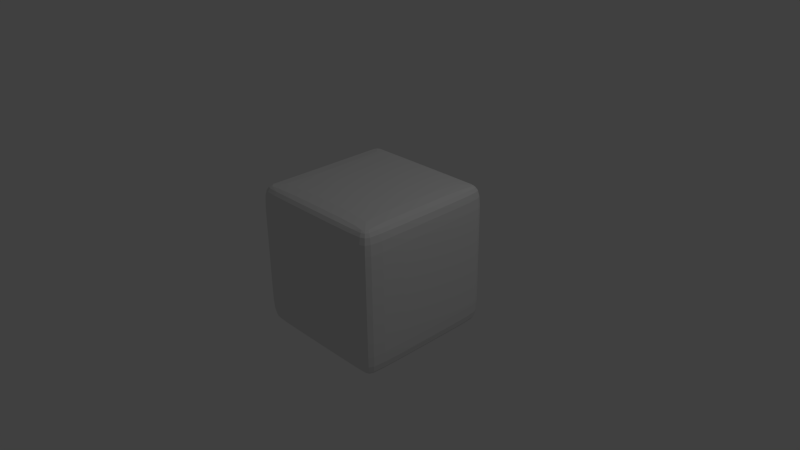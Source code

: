 # Source: obstacle.blend  (saved by Blender 2.75.0; exported with 4.5.12 LTS)
import bpy
from mathutils import Matrix  # noqa: F401  (used for matrix-valued properties, if any)

bpy.ops.wm.read_factory_settings(use_empty=True)
scene = bpy.context.scene
scene.name = 'Scene'

# ---- collections
col_collection_1 = bpy.data.collections.new('Collection 1'); scene.collection.children.link(col_collection_1)

# ---- materials (node trees are filled in below, after node groups)
mat_material = bpy.data.materials.new('Material')
mat_material.alpha_threshold = 0.0
mat_material.use_transparent_shadow = False
mat_material.roughness = 0.5
mat_material.line_color = (0.0, 0.0, 0.0, 1.0)

# ---- material node trees

# ---- world
world_world = bpy.data.worlds.new('World'); scene.world = world_world
world_world.color = (0.05088, 0.05088, 0.05088)
world_world.use_sun_shadow = False
world_world.sun_shadow_jitter_overblur = 0.0
world_world.cycles.sampling_method = 'MANUAL'
world_world.cycles.sample_map_resolution = 256

# ---- cameras
cam_camera = bpy.data.cameras.new('Camera')
cam_camera.clip_end = 100.0
cam_camera.lens = 35.0
cam_camera.sensor_width = 32.0
cam_camera.sensor_height = 18.0
cam_camera.ortho_scale = 7.314
cam_camera.dof.focus_distance = 0.0
cam_camera.dof.aperture_fstop = 128.0

# ---- lights
light_lamp = bpy.data.lights.new('Lamp', 'POINT')
light_lamp.transmission_factor = 0.0
light_lamp.cutoff_distance = 30.0
light_lamp.energy = 100.0
light_lamp.shadow_buffer_clip_start = 1.001
light_lamp.shadow_soft_size = 0.1
light_lamp.shadow_maximum_resolution = 0.006
light_lamp.use_absolute_resolution = True
light_lamp.cycles.use_multiple_importance_sampling = False

# ---- meshes
me_cube = bpy.data.meshes.new('Cube')
me_cube.from_pydata([(0.913, 0.9167, 0.9547), (-0.913, 0.9167, 0.9547), (2.384e-07, 0.9421, 0.9535), (0.9602, 0.9691, 0.5), (-0.9602, 0.9691, 0.5), (-0.8328, 0.9421, 0.9535), (-0.9457, 0.8424, 0.9546), (0.9457, 0.8424, 0.9546), (0.8328, 0.9421, 0.9535), (2.384e-07, 1.0, 0.5), (5.96e-08, 0.8424, 1.0), (-1.0, 0.8424, 0.5), (-0.8328, 1.0, 0.5), (-0.8328, 0.8424, 1.0), (1.0, 0.8424, 0.5), (0.8328, 1.0, 0.5), (0.8328, 0.8424, 1.0), (0.9602, 0.9691, 0.8655), (-0.9602, 0.9691, 0.8655), (2.384e-07, 1.0, 0.8655), (-1.0, 0.8424, 0.8655), (-0.8328, 1.0, 0.8655), (1.0, 0.8424, 0.8655), (0.8328, 1.0, 0.8655), (0.9602, 0.9691, 0.1622), (-0.9602, 0.9691, 0.1622), (2.384e-07, 1.0, 0.1622), (-1.0, 0.8424, 0.1622), (-0.8328, 1.0, 0.1622), (1.0, 0.8424, 0.1622), (0.8328, 1.0, 0.1622), (0.913, -0.9167, 0.9547), (-0.913, -0.9167, 0.9547), (0.9457, 0.0, 0.9546), (-0.9457, 0.0, 0.9546), (2.384e-07, -0.9421, 0.9535), (-1.192e-07, 0.0, 1.0), (0.9602, -0.9691, 0.5), (-0.9602, -0.9691, 0.5), (-0.8328, -0.9421, 0.9535), (-0.9457, -0.8424, 0.9546), (0.9457, -0.8424, 0.9546), (0.8328, 0.0, 1.0), (1.0, 0.0, 0.5), (-1.0, 0.0, 0.5), (0.8328, -0.9421, 0.9535), (-0.8328, 0.0, 1.0), (2.384e-07, -1.0, 0.5), (5.96e-08, -0.8424, 1.0), (-1.0, -0.8424, 0.5), (-0.8328, -1.0, 0.5), (-0.8328, -0.8424, 1.0), (1.0, -0.8424, 0.5), (0.8328, -1.0, 0.5), (0.8328, -0.8424, 1.0), (0.9602, -0.9691, 0.8655), (-0.9602, -0.9691, 0.8655), (2.384e-07, -1.0, 0.8655), (1.0, 0.0, 0.8655), (-1.0, 0.0, 0.8655), (-1.0, -0.8424, 0.8655), (-0.8328, -1.0, 0.8655), (1.0, -0.8424, 0.8655), (0.8328, -1.0, 0.8655), (1.0, 0.0, 0.1622), (-1.0, 0.0, 0.1622), (0.9602, -0.9691, 0.1622), (-0.9602, -0.9691, 0.1622), (2.384e-07, -1.0, 0.1622), (-1.0, -0.8424, 0.1622), (-0.8328, -1.0, 0.1622), (1.0, -0.8424, 0.1622), (0.8328, -1.0, 0.1622), (0.913, 0.9167, -0.9547), (-0.913, 0.9167, -0.9547), (0.9602, 0.9691, 0.0), (-0.9602, 0.9691, 0.0), (2.384e-07, 0.9421, -0.9535), (2.384e-07, 1.0, 0.0), (0.9602, 0.9691, -0.5), (-0.9602, 0.9691, -0.5), (-0.8328, 0.9421, -0.9535), (-0.9457, 0.8424, -0.9546), (-1.0, 0.8424, 0.0), (-0.8328, 1.0, 0.0), (0.9457, 0.8424, -0.9546), (1.0, 0.8424, 0.0), (0.8328, 0.9421, -0.9535), (0.8328, 1.0, 0.0), (2.384e-07, 1.0, -0.5), (5.96e-08, 0.8424, -1.0), (-1.0, 0.8424, -0.5), (-0.8328, 1.0, -0.5), (-0.8328, 0.8424, -1.0), (1.0, 0.8424, -0.5), (0.8328, 1.0, -0.5), (0.8328, 0.8424, -1.0), (0.9602, 0.9691, -0.8655), (-0.9602, 0.9691, -0.8655), (2.384e-07, 1.0, -0.8655), (-1.0, 0.8424, -0.8655), (-0.8328, 1.0, -0.8655), (1.0, 0.8424, -0.8655), (0.8328, 1.0, -0.8655), (0.9602, 0.9691, -0.1622), (-0.9602, 0.9691, -0.1622), (2.384e-07, 1.0, -0.1622), (-1.0, 0.8424, -0.1622), (-0.8328, 1.0, -0.1622), (1.0, 0.8424, -0.1622), (0.8328, 1.0, -0.1622), (0.913, -0.9167, -0.9547), (-0.913, -0.9167, -0.9547), (0.9602, -0.9691, 0.0), (-0.9602, -0.9691, 0.0), (0.9457, 0.0, -0.9546), (-0.9457, 0.0, -0.9546), (1.0, 0.0, 0.0), (-1.0, 0.0, 0.0001641), (2.384e-07, -0.9421, -0.9535), (2.384e-07, -1.0, 0.0), (-1.192e-07, 0.0, -1.0), (0.9602, -0.9691, -0.5), (-0.9602, -0.9691, -0.5), (-0.8328, -0.9421, -0.9535), (-0.9457, -0.8424, -0.9546), (-1.0, -0.8424, 0.0), (-0.8328, -1.0, 0.0), (0.9457, -0.8424, -0.9546), (1.0, -0.8424, 0.0), (0.8328, 0.0, -1.0), (1.0, 0.0, -0.5), (-1.0, 0.0, -0.5), (0.8328, -0.9421, -0.9535), (0.8328, -1.0, 0.0), (-0.8328, 0.0, -1.0), (2.384e-07, -1.0, -0.5), (5.96e-08, -0.8424, -1.0), (-1.0, -0.8424, -0.5), (-0.8328, -1.0, -0.5), (-0.8328, -0.8424, -1.0), (1.0, -0.8424, -0.5), (0.8328, -1.0, -0.5), (0.8328, -0.8424, -1.0), (0.9602, -0.9691, -0.8655), (-0.9602, -0.9691, -0.8655), (2.384e-07, -1.0, -0.8655), (1.0, 0.0, -0.8655), (-1.0, 0.0, -0.8655), (-1.0, -0.8424, -0.8655), (-0.8328, -1.0, -0.8655), (1.0, -0.8424, -0.8655), (0.8328, -1.0, -0.8655), (1.0, 0.0, -0.1622), (-1.0, 0.0, -0.1622), (0.9602, -0.9691, -0.1622), (-0.9602, -0.9691, -0.1622), (2.384e-07, -1.0, -0.1622), (-1.0, -0.8424, -0.1622), (-0.8328, -1.0, -0.1622), (1.0, -0.8424, -0.1622), (0.8328, -1.0, -0.1622)], [], [(20, 6, 1, 18), (28, 84, 76, 25), (13, 6, 34, 46), (22, 7, 33, 58), (30, 88, 78, 26), (16, 10, 36, 42), (27, 11, 4, 25), (65, 44, 11, 27), (59, 34, 6, 20), (21, 12, 4, 18), (19, 9, 12, 21), (26, 78, 84, 28), (10, 13, 46, 36), (2, 5, 13, 10), (5, 1, 13), (29, 14, 43, 64), (24, 3, 14, 29), (17, 0, 7, 22), (23, 15, 9, 19), (17, 3, 15, 23), (24, 75, 88, 30), (7, 16, 42, 33), (1, 6, 13), (8, 2, 10, 16), (11, 20, 18, 4), (14, 22, 58, 43), (44, 59, 20, 11), (5, 21, 18, 1), (2, 19, 21, 5), (3, 17, 22, 14), (8, 23, 19, 2), (0, 17, 23, 8), (12, 28, 25, 4), (15, 30, 26, 9), (83, 27, 25, 76), (118, 65, 27, 83), (9, 26, 28, 12), (86, 29, 64, 117), (75, 24, 29, 86), (3, 24, 30, 15), (7, 0, 16), (8, 16, 0), (60, 56, 32, 40), (70, 67, 114, 127), (51, 46, 34, 40), (62, 58, 33, 41), (72, 68, 120, 134), (54, 42, 36, 48), (69, 67, 38, 49), (65, 69, 49, 44), (59, 60, 40, 34), (61, 56, 38, 50), (57, 61, 50, 47), (68, 70, 127, 120), (48, 36, 46, 51), (35, 48, 51, 39), (39, 51, 32), (71, 64, 43, 52), (66, 71, 52, 37), (55, 62, 41, 31), (63, 57, 47, 53), (55, 63, 53, 37), (66, 72, 134, 113), (41, 33, 42, 54), (32, 51, 40), (45, 54, 48, 35), (49, 38, 56, 60), (52, 43, 58, 62), (44, 49, 60, 59), (39, 32, 56, 61), (35, 39, 61, 57), (37, 52, 62, 55), (45, 35, 57, 63), (31, 45, 63, 55), (50, 38, 67, 70), (53, 47, 68, 72), (126, 114, 67, 69), (118, 126, 69, 65), (47, 50, 70, 68), (129, 117, 64, 71), (113, 129, 71, 66), (37, 53, 72, 66), (41, 54, 31), (45, 31, 54), (100, 98, 74, 82), (108, 105, 76, 84), (93, 135, 116, 82), (102, 147, 115, 85), (110, 106, 78, 88), (96, 130, 121, 90), (107, 105, 80, 91), (154, 107, 91, 132), (148, 100, 82, 116), (101, 98, 80, 92), (99, 101, 92, 89), (106, 108, 84, 78), (90, 121, 135, 93), (77, 90, 93, 81), (81, 93, 74), (109, 153, 131, 94), (104, 109, 94, 79), (97, 102, 85, 73), (103, 99, 89, 95), (97, 103, 95, 79), (104, 110, 88, 75), (85, 115, 130, 96), (74, 93, 82), (87, 96, 90, 77), (91, 80, 98, 100), (94, 131, 147, 102), (132, 91, 100, 148), (81, 74, 98, 101), (77, 81, 101, 99), (79, 94, 102, 97), (87, 77, 99, 103), (73, 87, 103, 97), (92, 80, 105, 108), (95, 89, 106, 110), (83, 76, 105, 107), (118, 83, 107, 154), (89, 92, 108, 106), (86, 117, 153, 109), (75, 86, 109, 104), (79, 95, 110, 104), (85, 96, 73), (87, 73, 96), (149, 125, 112, 145), (159, 127, 114, 156), (140, 125, 116, 135), (151, 128, 115, 147), (161, 134, 120, 157), (143, 137, 121, 130), (158, 138, 123, 156), (154, 132, 138, 158), (148, 116, 125, 149), (150, 139, 123, 145), (146, 136, 139, 150), (157, 120, 127, 159), (137, 140, 135, 121), (119, 124, 140, 137), (124, 112, 140), (160, 141, 131, 153), (155, 122, 141, 160), (144, 111, 128, 151), (152, 142, 136, 146), (144, 122, 142, 152), (155, 113, 134, 161), (128, 143, 130, 115), (112, 125, 140), (133, 119, 137, 143), (138, 149, 145, 123), (141, 151, 147, 131), (132, 148, 149, 138), (124, 150, 145, 112), (119, 146, 150, 124), (122, 144, 151, 141), (133, 152, 146, 119), (111, 144, 152, 133), (139, 159, 156, 123), (142, 161, 157, 136), (126, 158, 156, 114), (118, 154, 158, 126), (136, 157, 159, 139), (129, 160, 153, 117), (113, 155, 160, 129), (122, 155, 161, 142), (128, 111, 143), (133, 143, 111)])
me_cube.materials.append(mat_material)
me_cube.use_remesh_preserve_volume = False
me_cube.use_remesh_preserve_attributes = False
me_cube.use_mirror_vertex_groups = False
me_cube.update()

# ---- objects
ob_cube = bpy.data.objects.new('Cube', me_cube)
ob_lamp = bpy.data.objects.new('Lamp', light_lamp)
ob_camera = bpy.data.objects.new('Camera', cam_camera)

# ---- transforms, parenting, visibility, modifiers, constraints
ob_cube.location = (0.0, 0.0, 0.0)
ob_cube.lock_rotations_4d = False
ob_cube.empty_display_type = 'ARROWS'
ob_cube.lineart.crease_threshold = 0.0
_m = ob_cube.modifiers.new('Subsurf', 'SUBSURF')
_m.uv_smooth = 'PRESERVE_CORNERS'
_m.quality = 1
_m.render_levels = 1
_m.show_only_control_edges = False
ob_lamp.location = (4.076, 1.005, 5.904)
ob_lamp.rotation_euler = (0.6503, 0.05522, 1.866)
ob_lamp.lock_rotations_4d = False
ob_lamp.empty_display_type = 'ARROWS'
ob_lamp.color = (0.0, 0.0, 0.0, 0.0)
ob_lamp.lineart.crease_threshold = 0.0
ob_camera.location = (7.481, -6.508, 5.344)
ob_camera.rotation_euler = (1.109, 0.01082, 0.8149)
ob_camera.lock_rotations_4d = False
ob_camera.empty_display_type = 'ARROWS'
ob_camera.color = (0.0, 0.0, 0.0, 0.0)
ob_camera.display_type = 'WIRE'
ob_camera.lineart.crease_threshold = 0.0

# ---- collection membership
col_collection_1.objects.link(ob_cube)
col_collection_1.objects.link(ob_lamp)
col_collection_1.objects.link(ob_camera)

# ---- scene / render settings (as saved in the file)
scene.camera = ob_camera
scene.frame_start = 1; scene.frame_end = 250; scene.frame_set(1)
scene.render.engine = 'BLENDER_EEVEE_NEXT'
scene.render.resolution_percentage = 50
scene.render.dither_intensity = 0.0
scene.cycles.use_denoising = False
scene.cycles.samples = 10
scene.cycles.sampling_pattern = 'TABULATED_SOBOL'
scene.cycles.light_sampling_threshold = 0.0
scene.cycles.use_adaptive_sampling = False
scene.cycles.use_light_tree = False
scene.cycles.blur_glossy = 0.0
scene.cycles.volume_bounces = 1
scene.cycles.pixel_filter_type = 'GAUSSIAN'
scene.cycles.sample_clamp_indirect = 0.0
scene.view_settings.view_transform = 'Standard'
bpy.context.view_layer.update()
